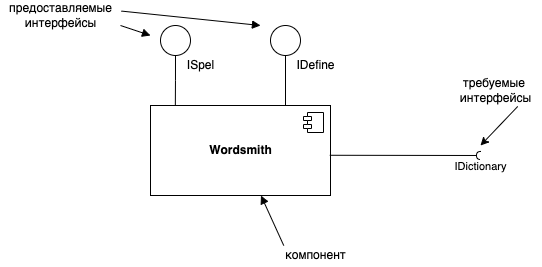

The diagram above was exported from draw.io. Its source (the exported page's mxGraphModel, read from the mxfile embedded in the PNG):
<mxGraphModel dx="652" dy="463" grid="1" gridSize="10" guides="1" tooltips="1" connect="1" arrows="1" fold="1" page="1" pageScale="1" pageWidth="827" pageHeight="1169" math="0" shadow="0">
  <root>
    <mxCell id="0" />
    <mxCell id="1" parent="0" />
    <mxCell id="jITAFyvpq-W0ryhtVyLa-26" style="edgeStyle=orthogonalEdgeStyle;rounded=0;orthogonalLoop=1;jettySize=auto;html=1;exitX=0.5;exitY=1;exitDx=0;exitDy=0;entryX=0.138;entryY=0;entryDx=0;entryDy=0;entryPerimeter=0;endArrow=none;endFill=0;" edge="1" parent="1" source="jITAFyvpq-W0ryhtVyLa-11" target="jITAFyvpq-W0ryhtVyLa-24">
      <mxGeometry relative="1" as="geometry" />
    </mxCell>
    <mxCell id="jITAFyvpq-W0ryhtVyLa-11" value="" style="ellipse;fillColor=#ffffff;strokeColor=#000000;" vertex="1" parent="1">
      <mxGeometry x="320" y="120" width="30" height="30" as="geometry" />
    </mxCell>
    <mxCell id="jITAFyvpq-W0ryhtVyLa-27" style="edgeStyle=orthogonalEdgeStyle;rounded=0;orthogonalLoop=1;jettySize=auto;html=1;exitX=0.5;exitY=1;exitDx=0;exitDy=0;entryX=0.75;entryY=0;entryDx=0;entryDy=0;endArrow=none;endFill=0;" edge="1" parent="1" source="jITAFyvpq-W0ryhtVyLa-12" target="jITAFyvpq-W0ryhtVyLa-24">
      <mxGeometry relative="1" as="geometry" />
    </mxCell>
    <mxCell id="jITAFyvpq-W0ryhtVyLa-12" value="" style="ellipse;fillColor=#ffffff;strokeColor=#000000;" vertex="1" parent="1">
      <mxGeometry x="430" y="120" width="30" height="30" as="geometry" />
    </mxCell>
    <mxCell id="jITAFyvpq-W0ryhtVyLa-13" value="ISpel" style="text;html=1;align=center;verticalAlign=middle;resizable=0;points=[];autosize=1;strokeColor=none;fillColor=none;" vertex="1" parent="1">
      <mxGeometry x="340" y="150" width="40" height="20" as="geometry" />
    </mxCell>
    <mxCell id="jITAFyvpq-W0ryhtVyLa-14" value="IDefine" style="text;html=1;align=center;verticalAlign=middle;resizable=0;points=[];autosize=1;strokeColor=none;fillColor=none;" vertex="1" parent="1">
      <mxGeometry x="450" y="150" width="50" height="20" as="geometry" />
    </mxCell>
    <mxCell id="jITAFyvpq-W0ryhtVyLa-24" value="&lt;b&gt;Wordsmith&lt;/b&gt;" style="html=1;dropTarget=0;" vertex="1" parent="1">
      <mxGeometry x="310" y="200" width="180" height="90" as="geometry" />
    </mxCell>
    <mxCell id="jITAFyvpq-W0ryhtVyLa-25" value="" style="shape=module;jettyWidth=8;jettyHeight=4;" vertex="1" parent="jITAFyvpq-W0ryhtVyLa-24">
      <mxGeometry x="1" width="20" height="20" relative="1" as="geometry">
        <mxPoint x="-27" y="7" as="offset" />
      </mxGeometry>
    </mxCell>
    <mxCell id="jITAFyvpq-W0ryhtVyLa-28" value="предоставляемые&lt;br&gt;интерфейсы" style="text;html=1;align=center;verticalAlign=middle;resizable=0;points=[];autosize=1;strokeColor=none;fillColor=none;" vertex="1" parent="1">
      <mxGeometry x="160" y="95" width="120" height="30" as="geometry" />
    </mxCell>
    <mxCell id="jITAFyvpq-W0ryhtVyLa-30" value="" style="html=1;verticalAlign=bottom;labelBackgroundColor=none;endArrow=block;endFill=1;rounded=0;" edge="1" parent="1">
      <mxGeometry width="160" relative="1" as="geometry">
        <mxPoint x="280" y="120" as="sourcePoint" />
        <mxPoint x="310" y="130" as="targetPoint" />
      </mxGeometry>
    </mxCell>
    <mxCell id="jITAFyvpq-W0ryhtVyLa-31" value="" style="html=1;verticalAlign=bottom;labelBackgroundColor=none;endArrow=block;endFill=1;rounded=0;exitX=1.008;exitY=0.353;exitDx=0;exitDy=0;exitPerimeter=0;" edge="1" parent="1" source="jITAFyvpq-W0ryhtVyLa-28">
      <mxGeometry width="160" relative="1" as="geometry">
        <mxPoint x="280" y="95" as="sourcePoint" />
        <mxPoint x="420" y="120" as="targetPoint" />
      </mxGeometry>
    </mxCell>
    <mxCell id="jITAFyvpq-W0ryhtVyLa-32" value="компонент" style="text;html=1;align=center;verticalAlign=middle;resizable=0;points=[];autosize=1;strokeColor=none;fillColor=none;" vertex="1" parent="1">
      <mxGeometry x="435" y="340" width="80" height="20" as="geometry" />
    </mxCell>
    <mxCell id="jITAFyvpq-W0ryhtVyLa-33" value="" style="html=1;verticalAlign=bottom;labelBackgroundColor=none;endArrow=block;endFill=1;rounded=0;exitX=0.103;exitY=0.001;exitDx=0;exitDy=0;exitPerimeter=0;" edge="1" parent="1" source="jITAFyvpq-W0ryhtVyLa-32" target="jITAFyvpq-W0ryhtVyLa-24">
      <mxGeometry width="160" relative="1" as="geometry">
        <mxPoint x="370" y="320" as="sourcePoint" />
        <mxPoint x="530" y="320" as="targetPoint" />
      </mxGeometry>
    </mxCell>
    <mxCell id="jITAFyvpq-W0ryhtVyLa-37" value="IDictionary" style="html=1;verticalAlign=bottom;labelBackgroundColor=none;startArrow=halfCircle;startFill=0;startSize=2;endArrow=none;rounded=0;entryX=0.996;entryY=0.553;entryDx=0;entryDy=0;entryPerimeter=0;" edge="1" parent="1" target="jITAFyvpq-W0ryhtVyLa-24">
      <mxGeometry x="-1" y="20" relative="1" as="geometry">
        <mxPoint x="640" y="250" as="sourcePoint" />
        <mxPoint x="560" y="280" as="targetPoint" />
        <mxPoint as="offset" />
      </mxGeometry>
    </mxCell>
    <mxCell id="jITAFyvpq-W0ryhtVyLa-38" value="требуемые&amp;nbsp;&lt;br&gt;интерфейсы" style="text;html=1;align=center;verticalAlign=middle;resizable=0;points=[];autosize=1;strokeColor=none;fillColor=none;" vertex="1" parent="1">
      <mxGeometry x="610" y="170" width="90" height="30" as="geometry" />
    </mxCell>
    <mxCell id="jITAFyvpq-W0ryhtVyLa-39" value="" style="endArrow=classic;html=1;rounded=0;exitX=0.747;exitY=1.032;exitDx=0;exitDy=0;exitPerimeter=0;" edge="1" parent="1" source="jITAFyvpq-W0ryhtVyLa-38">
      <mxGeometry width="50" height="50" relative="1" as="geometry">
        <mxPoint x="530" y="210" as="sourcePoint" />
        <mxPoint x="640" y="240" as="targetPoint" />
      </mxGeometry>
    </mxCell>
  </root>
</mxGraphModel>